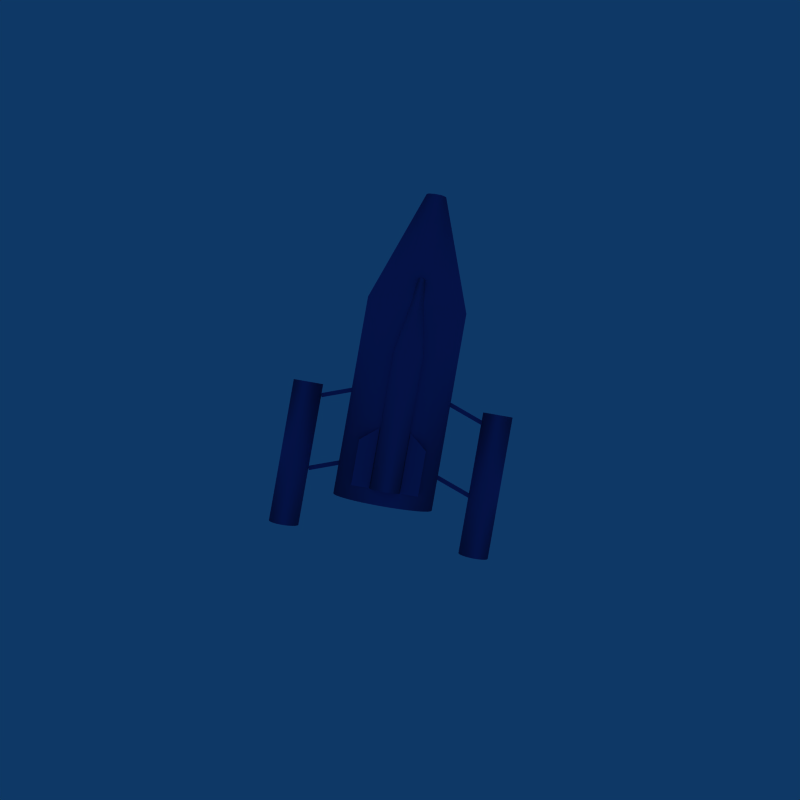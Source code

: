 # Source: bigscout.blend  (saved by Blender 2.46.0; exported with 4.5.12 LTS)
import bpy
from mathutils import Matrix  # noqa: F401  (used for matrix-valued properties, if any)

bpy.ops.wm.read_factory_settings(use_empty=True)
scene = bpy.context.scene
scene.name = 'Scene'

# ---- collections
col_collection_1 = bpy.data.collections.new('Collection 1'); scene.collection.children.link(col_collection_1)

# ---- materials (node trees are filled in below, after node groups)
mat_material = bpy.data.materials.new('Material')
mat_material.alpha_threshold = 0.0
mat_material.diffuse_color = (0.3144, 0.3269, 0.6743, 1.0)
mat_material.roughness = 0.5
mat_material.line_color = (0.0, 0.0, 0.0, 1.0)

# ---- material node trees

# ---- world
world_world = bpy.data.worlds.new('World'); scene.world = world_world
world_world.color = (0.05656, 0.2208, 0.4)
world_world.use_sun_shadow = False
world_world.sun_shadow_jitter_overblur = 0.0
world_world.cycles.sampling_method = 'MANUAL'
world_world.cycles.sample_map_resolution = 256

# ---- cameras
cam_camera = bpy.data.cameras.new('Camera')
cam_camera.passepartout_alpha = 0.2
cam_camera.clip_end = 100.0
cam_camera.lens = 35.0
cam_camera.show_passepartout = False
cam_camera.show_safe_areas = True
cam_camera.dof.focus_distance = 0.0
cam_camera.dof.aperture_fstop = 128.0

# ---- lights
light_lamp_001 = bpy.data.lights.new('Lamp.001', 'POINT')
light_lamp_001.transmission_factor = 0.0
light_lamp_001.energy = 100.0
light_lamp_001.shadow_buffer_clip_start = 0.5
light_lamp_001.shadow_soft_size = 1.0
light_lamp_001.shadow_maximum_resolution = 0.006
light_lamp_001.use_absolute_resolution = True
light_lamp_001.cycles.use_multiple_importance_sampling = False
light_spot = bpy.data.lights.new('Spot', 'POINT')
light_spot.transmission_factor = 0.0
light_spot.cutoff_distance = 30.0
light_spot.energy = 100.0
light_spot.shadow_buffer_clip_start = 1.001
light_spot.shadow_soft_size = 1.0
light_spot.shadow_maximum_resolution = 0.006
light_spot.use_absolute_resolution = True
light_spot.cycles.use_multiple_importance_sampling = False

# ---- meshes
me_cube_004 = bpy.data.meshes.new('Cube.004')
me_cube_004.from_pydata([(-1.688, -78.19, -9.758), (-1.6, -77.87, -8.627), (-1.536, -77.64, -7.336), (-1.496, -77.49, -5.936), (-1.482, -77.44, -4.48), (-1.496, -77.49, -3.024), (-1.536, -77.64, -1.624), (-1.6, -77.87, -0.3339), (-1.688, -78.19, 0.7971), (-1.794, -78.58, 1.725), (-1.915, -79.02, 2.415), (-2.047, -79.5, 2.84), (-2.184, -80.0, 2.983), (-2.32, -80.5, 2.84), (-2.452, -80.97, 2.415), (-2.573, -81.42, 1.725), (-2.68, -81.8, 0.7971), (-2.767, -82.12, -0.3339), (-2.832, -82.36, -1.624), (-2.871, -82.5, -3.024), (-2.885, -82.55, -4.48), (-2.871, -82.5, -5.936), (-2.832, -82.36, -7.336), (-2.767, -82.12, -8.627), (-2.68, -81.8, -9.758), (-2.573, -81.42, -10.69), (-2.452, -80.97, -11.38), (-2.32, -80.5, -11.8), (-2.184, -80.0, -11.94), (-2.047, -79.5, -11.8), (-1.915, -79.02, -11.38), (-1.794, -78.58, -10.69), (-4.153, -10.44, -9.758), (-4.066, -10.13, -8.627), (-4.001, -9.891, -7.336), (-3.962, -9.746, -5.936), (-3.948, -9.697, -4.48), (-3.962, -9.746, -3.024), (-4.001, -9.891, -1.624), (-4.066, -10.13, -0.3338), (-4.153, -10.44, 0.7971), (-4.26, -10.83, 1.725), (-4.381, -11.27, 2.415), (-4.513, -11.75, 2.84), (-4.649, -12.25, 2.983), (-4.786, -12.75, 2.84), (-4.918, -13.23, 2.415), (-5.039, -13.67, 1.725), (-5.145, -14.05, 0.7971), (-5.233, -14.37, -0.3338), (-5.297, -14.61, -1.624), (-5.337, -14.75, -3.024), (-5.351, -14.8, -4.48), (-5.337, -14.75, -5.936), (-5.297, -14.61, -7.336), (-5.233, -14.37, -8.627), (-5.145, -14.05, -9.758), (-5.039, -13.67, -10.69), (-4.918, -13.23, -11.38), (-4.786, -12.75, -11.8), (-4.649, -12.25, -11.94), (-4.513, -11.75, -11.8), (-4.381, -11.27, -11.38), (-4.26, -10.83, -10.69), (-2.184, -80.0, -4.48), (-4.649, -12.25, -4.48), (-3.806, -14.08, -3.505), (-3.678, -15.61, -3.505), (-2.145, -2.754, -3.505), (-2.274, -1.222, -3.505), (-3.806, -14.08, -5.505), (-3.678, -15.61, -5.505), (-2.145, -2.754, -5.505), (-2.274, -1.222, -5.505), (-2.53, -49.14, -3.505), (-2.401, -50.68, -3.505), (-0.8692, -37.82, -3.505), (-0.9978, -36.29, -3.505), (-2.53, -49.14, -5.505), (-2.401, -50.68, -5.505), (-0.8692, -37.82, -5.505), (-0.9978, -36.29, -5.505), (5.308, -20.62, -5.553), (5.308, -22.62, -5.553), (3.308, -22.62, -5.553), (3.308, -20.62, -5.553), (5.308, -20.62, -3.553), (5.308, -22.62, -3.553), (3.308, -22.62, -3.553), (3.308, -20.62, -3.553), (4.032, 14.45, -5.553), (4.032, 12.45, -5.553), (2.032, 12.45, -5.553), (2.032, 14.45, -5.553), (4.032, 14.45, -3.553), (4.032, 12.45, -3.553), (2.032, 12.45, -3.553), (2.032, 14.45, -3.553), (7.429, -45.01, -9.758), (7.517, -44.69, -8.627), (7.581, -44.46, -7.336), (7.621, -44.31, -5.936), (7.635, -44.26, -4.48), (7.621, -44.31, -3.024), (7.581, -44.46, -1.624), (7.517, -44.69, -0.3339), (7.429, -45.01, 0.7971), (7.323, -45.4, 1.725), (7.202, -45.84, 2.415), (7.07, -46.32, 2.84), (6.934, -46.81, 2.983), (6.797, -47.31, 2.84), (6.665, -47.79, 2.415), (6.544, -48.23, 1.725), (6.438, -48.62, 0.7971), (6.35, -48.94, -0.3339), (6.286, -49.17, -1.624), (6.246, -49.32, -3.024), (6.232, -49.37, -4.48), (6.246, -49.32, -5.936), (6.286, -49.17, -7.336), (6.35, -48.94, -8.627), (6.438, -48.62, -9.758), (6.544, -48.23, -10.69), (6.665, -47.79, -11.38), (6.797, -47.31, -11.8), (6.934, -46.81, -11.94), (7.07, -46.32, -11.8), (7.202, -45.84, -11.38), (7.323, -45.4, -10.69), (4.964, 22.74, -9.758), (5.051, 23.06, -8.627), (5.116, 23.29, -7.336), (5.156, 23.44, -5.936), (5.169, 23.49, -4.48), (5.156, 23.44, -3.024), (5.116, 23.29, -1.624), (5.051, 23.06, -0.3338), (4.964, 22.74, 0.7971), (4.857, 22.35, 1.725), (4.736, 21.91, 2.415), (4.605, 21.43, 2.84), (4.468, 20.93, 2.983), (4.331, 20.44, 2.84), (4.199, 19.96, 2.415), (4.078, 19.52, 1.725), (3.972, 19.13, 0.7971), (3.885, 18.81, -0.3338), (3.82, 18.58, -1.624), (3.78, 18.43, -3.024), (3.766, 18.38, -4.48), (3.78, 18.43, -5.936), (3.82, 18.58, -7.336), (3.885, 18.81, -8.627), (3.972, 19.13, -9.758), (4.078, 19.52, -10.69), (4.199, 19.96, -11.38), (4.331, 20.44, -11.8), (4.468, 20.93, -11.94), (4.605, 21.43, -11.8), (4.736, 21.91, -11.38), (4.857, 22.35, -10.69), (6.934, -46.81, -4.48), (4.468, 20.93, -4.48), (3.291, -39.98, -16.43), (3.585, -38.91, -13.88), (3.804, -38.11, -10.98), (3.938, -37.62, -7.829), (3.984, -37.46, -4.553), (3.938, -37.62, -1.277), (3.804, -38.11, 1.873), (3.585, -38.91, 4.776), (3.291, -39.98, 7.321), (2.932, -41.28, 9.409), (2.523, -42.77, 10.96), (2.079, -44.39, 11.92), (1.617, -46.07, 12.24), (1.155, -47.75, 11.92), (0.7112, -49.37, 10.96), (0.3019, -50.86, 9.409), (-0.05674, -52.16, 7.321), (-0.3511, -53.23, 4.776), (-0.5698, -54.03, 1.873), (-0.7045, -54.52, -1.277), (-0.75, -54.69, -4.553), (-0.7045, -54.52, -7.829), (-0.5698, -54.03, -10.98), (-0.3511, -53.23, -13.88), (-0.05673, -52.16, -16.43), (0.3019, -50.86, -18.52), (0.7112, -49.37, -20.07), (1.155, -47.75, -21.02), (1.617, -46.07, -21.35), (2.079, -44.39, -21.02), (2.523, -42.77, -20.07), (2.932, -41.28, -18.52), (-0.1554, 54.7, -16.43), (0.139, 55.77, -13.88), (0.3577, 56.57, -10.98), (0.4924, 57.06, -7.829), (0.5379, 57.22, -4.553), (0.4924, 57.06, -1.277), (0.3577, 56.57, 1.873), (0.139, 55.77, 4.776), (-0.1554, 54.7, 7.321), (-0.514, 53.39, 9.409), (-0.9233, 51.9, 10.96), (-1.367, 50.29, 11.92), (-1.829, 48.61, 12.24), (-2.291, 46.93, 11.92), (-2.735, 45.31, 10.96), (-3.144, 43.82, 9.409), (-3.503, 42.52, 7.321), (-3.797, 41.44, 4.776), (-4.016, 40.65, 1.873), (-4.151, 40.16, -1.277), (-4.196, 39.99, -4.553), (-4.151, 40.16, -7.829), (-4.016, 40.65, -10.98), (-3.797, 41.44, -13.88), (-3.503, 42.52, -16.43), (-3.144, 43.82, -18.52), (-2.735, 45.31, -20.07), (-2.291, 46.93, -21.02), (-1.829, 48.61, -21.35), (-1.367, 50.29, -21.02), (-0.9233, 51.9, -20.07), (-0.5141, 53.39, -18.52), (1.617, -46.07, -4.553), (-3.743, 101.2, -4.553), (-3.48, 102.2, -7.346), (-3.562, 101.9, -7.656), (-3.651, 101.5, -7.847), (-3.743, 101.2, -7.912), (-3.836, 100.9, -7.847), (-3.925, 100.5, -7.656), (-4.006, 100.2, -7.346), (-4.078, 99.99, -6.928), (-4.137, 99.77, -6.419), (-4.181, 99.61, -5.839), (-4.208, 99.52, -5.209), (-4.217, 99.48, -4.553), (-4.208, 99.52, -3.898), (-4.181, 99.61, -3.268), (-4.137, 99.77, -2.687), (-4.078, 99.99, -2.179), (-4.006, 100.2, -1.761), (-3.925, 100.5, -1.451), (-3.836, 100.9, -1.259), (-3.743, 101.2, -1.195), (-3.651, 101.5, -1.259), (-3.562, 101.9, -1.451), (-3.48, 102.2, -1.761), (-3.409, 102.4, -2.179), (-3.35, 102.6, -2.687), (-3.306, 102.8, -3.268), (-3.279, 102.9, -3.898), (-3.27, 102.9, -4.553), (-3.279, 102.9, -5.209), (-3.306, 102.8, -5.839), (-3.35, 102.6, -6.419), (-3.409, 102.4, -6.928), (-0.947, -23.63, 8.881), (-0.1812, -44.67, 8.881), (0.6604, -41.61, 8.881), (-0.3607, -13.56, 8.881), (-0.947, -23.63, 11.87), (-0.1812, -44.67, 11.87), (0.6604, -41.61, 11.87), (-0.3607, -13.56, 11.87), (2.139, -12.4, 8.881), (2.905, -33.44, 8.881), (2.063, -36.5, 8.881), (1.042, -8.452, 8.881), (2.139, -12.4, 11.87), (2.905, -33.44, 11.87), (2.063, -36.5, 11.87), (1.042, -8.452, 11.87), (1.858, -37.25, 5.096), (1.945, -36.93, 6.227), (2.01, -36.7, 7.517), (2.05, -36.55, 8.917), (2.063, -36.5, 10.37), (2.05, -36.55, 11.83), (2.01, -36.7, 13.23), (1.945, -36.93, 14.52), (1.858, -37.25, 15.65), (1.751, -37.64, 16.58), (1.63, -38.08, 17.27), (1.499, -38.56, 17.69), (1.362, -39.06, 17.84), (1.225, -39.56, 17.69), (1.093, -40.03, 17.27), (0.9721, -40.48, 16.58), (0.8658, -40.86, 15.65), (0.7786, -41.18, 14.52), (0.7138, -41.42, 13.23), (0.6738, -41.56, 11.83), (0.6604, -41.61, 10.37), (0.6738, -41.56, 8.917), (0.7138, -41.42, 7.517), (0.7786, -41.18, 6.227), (0.8658, -40.86, 5.096), (0.9721, -40.48, 4.168), (1.093, -40.03, 3.478), (1.225, -39.56, 3.053), (1.362, -39.06, 2.91), (1.499, -38.56, 3.053), (1.63, -38.08, 3.478), (1.751, -37.64, 4.168), (-0.4397, 25.87, 5.096), (-0.3525, 26.18, 6.227), (-0.2877, 26.42, 7.517), (-0.2478, 26.57, 8.917), (-0.2343, 26.61, 10.37), (-0.2478, 26.57, 11.83), (-0.2877, 26.42, 13.23), (-0.3525, 26.18, 14.52), (-0.4397, 25.87, 15.65), (-0.546, 25.48, 16.58), (-0.6673, 25.04, 17.27), (-0.7988, 24.56, 17.69), (-0.9356, 24.06, 17.84), (-1.072, 23.56, 17.69), (-1.204, 23.08, 17.27), (-1.325, 22.64, 16.58), (-1.432, 22.26, 15.65), (-1.519, 21.94, 14.52), (-1.584, 21.7, 13.23), (-1.623, 21.56, 11.83), (-1.637, 21.51, 10.37), (-1.623, 21.56, 8.917), (-1.584, 21.7, 7.517), (-1.519, 21.94, 6.227), (-1.432, 22.26, 5.096), (-1.325, 22.64, 4.168), (-1.204, 23.08, 3.478), (-1.072, 23.56, 3.053), (-0.9356, 24.06, 2.91), (-0.7988, 24.56, 3.053), (-0.6673, 25.04, 3.478), (-0.546, 25.48, 4.168), (1.362, -39.06, 10.37), (-2.212, 59.13, 10.37), (-2.134, 59.41, 9.132), (-2.158, 59.32, 8.994), (-2.185, 59.23, 8.909), (-2.212, 59.13, 8.881), (-2.239, 59.03, 8.909), (-2.266, 58.93, 8.994), (-2.29, 58.84, 9.132), (-2.311, 58.77, 9.318), (-2.329, 58.7, 9.544), (-2.342, 58.66, 9.802), (-2.35, 58.63, 10.08), (-2.352, 58.62, 10.37), (-2.35, 58.63, 10.66), (-2.342, 58.66, 10.94), (-2.329, 58.7, 11.2), (-2.311, 58.77, 11.43), (-2.29, 58.84, 11.61), (-2.266, 58.93, 11.75), (-2.239, 59.03, 11.84), (-2.212, 59.13, 11.87), (-2.185, 59.23, 11.84), (-2.158, 59.32, 11.75), (-2.134, 59.41, 11.61), (-2.113, 59.49, 11.43), (-2.095, 59.55, 11.2), (-2.082, 59.6, 10.94), (-2.074, 59.63, 10.66), (-2.072, 59.64, 10.37), (-2.074, 59.63, 10.08), (-2.082, 59.6, 9.802), (-2.095, 59.55, 9.544), (-2.113, 59.49, 9.318)], [], [(64, 0, 1), (65, 33, 32), (64, 1, 2), (65, 34, 33), (64, 2, 3), (65, 35, 34), (64, 3, 4), (65, 36, 35), (64, 4, 5), (65, 37, 36), (64, 5, 6), (65, 38, 37), (64, 6, 7), (65, 39, 38), (64, 7, 8), (65, 40, 39), (64, 8, 9), (65, 41, 40), (64, 9, 10), (65, 42, 41), (64, 10, 11), (65, 43, 42), (64, 11, 12), (65, 44, 43), (64, 12, 13), (65, 45, 44), (64, 13, 14), (65, 46, 45), (64, 14, 15), (65, 47, 46), (64, 15, 16), (65, 48, 47), (64, 16, 17), (65, 49, 48), (64, 17, 18), (65, 50, 49), (64, 18, 19), (65, 51, 50), (64, 19, 20), (65, 52, 51), (64, 20, 21), (65, 53, 52), (64, 21, 22), (65, 54, 53), (64, 22, 23), (65, 55, 54), (64, 23, 24), (65, 56, 55), (64, 24, 25), (65, 57, 56), (64, 25, 26), (65, 58, 57), (64, 26, 27), (65, 59, 58), (64, 27, 28), (65, 60, 59), (64, 28, 29), (65, 61, 60), (64, 29, 30), (65, 62, 61), (64, 30, 31), (65, 63, 62), (31, 0, 64), (65, 32, 63), (0, 32, 33, 1), (1, 33, 34, 2), (2, 34, 35, 3), (3, 35, 36, 4), (4, 36, 37, 5), (5, 37, 38, 6), (6, 38, 39, 7), (7, 39, 40, 8), (8, 40, 41, 9), (9, 41, 42, 10), (10, 42, 43, 11), (11, 43, 44, 12), (12, 44, 45, 13), (13, 45, 46, 14), (14, 46, 47, 15), (15, 47, 48, 16), (16, 48, 49, 17), (17, 49, 50, 18), (18, 50, 51, 19), (19, 51, 52, 20), (20, 52, 53, 21), (21, 53, 54, 22), (22, 54, 55, 23), (23, 55, 56, 24), (24, 56, 57, 25), (25, 57, 58, 26), (26, 58, 59, 27), (27, 59, 60, 28), (28, 60, 61, 29), (29, 61, 62, 30), (30, 62, 63, 31), (32, 0, 31, 63), (66, 67, 68, 69), (70, 73, 72, 71), (66, 70, 71, 67), (67, 71, 72, 68), (68, 72, 73, 69), (70, 66, 69, 73), (74, 75, 76, 77), (78, 81, 80, 79), (74, 78, 79, 75), (75, 79, 80, 76), (76, 80, 81, 77), (78, 74, 77, 81), (82, 83, 84, 85), (86, 89, 88, 87), (82, 86, 87, 83), (83, 87, 88, 84), (84, 88, 89, 85), (86, 82, 85, 89), (90, 91, 92, 93), (94, 97, 96, 95), (90, 94, 95, 91), (91, 95, 96, 92), (92, 96, 97, 93), (94, 90, 93, 97), (162, 98, 99), (163, 131, 130), (162, 99, 100), (163, 132, 131), (162, 100, 101), (163, 133, 132), (162, 101, 102), (163, 134, 133), (162, 102, 103), (163, 135, 134), (162, 103, 104), (163, 136, 135), (162, 104, 105), (163, 137, 136), (162, 105, 106), (163, 138, 137), (162, 106, 107), (163, 139, 138), (162, 107, 108), (163, 140, 139), (162, 108, 109), (163, 141, 140), (162, 109, 110), (163, 142, 141), (162, 110, 111), (163, 143, 142), (162, 111, 112), (163, 144, 143), (162, 112, 113), (163, 145, 144), (162, 113, 114), (163, 146, 145), (162, 114, 115), (163, 147, 146), (162, 115, 116), (163, 148, 147), (162, 116, 117), (163, 149, 148), (162, 117, 118), (163, 150, 149), (162, 118, 119), (163, 151, 150), (162, 119, 120), (163, 152, 151), (162, 120, 121), (163, 153, 152), (162, 121, 122), (163, 154, 153), (162, 122, 123), (163, 155, 154), (162, 123, 124), (163, 156, 155), (162, 124, 125), (163, 157, 156), (162, 125, 126), (163, 158, 157), (162, 126, 127), (163, 159, 158), (162, 127, 128), (163, 160, 159), (162, 128, 129), (163, 161, 160), (129, 98, 162), (163, 130, 161), (98, 130, 131, 99), (99, 131, 132, 100), (100, 132, 133, 101), (101, 133, 134, 102), (102, 134, 135, 103), (103, 135, 136, 104), (104, 136, 137, 105), (105, 137, 138, 106), (106, 138, 139, 107), (107, 139, 140, 108), (108, 140, 141, 109), (109, 141, 142, 110), (110, 142, 143, 111), (111, 143, 144, 112), (112, 144, 145, 113), (113, 145, 146, 114), (114, 146, 147, 115), (115, 147, 148, 116), (116, 148, 149, 117), (117, 149, 150, 118), (118, 150, 151, 119), (119, 151, 152, 120), (120, 152, 153, 121), (121, 153, 154, 122), (122, 154, 155, 123), (123, 155, 156, 124), (124, 156, 157, 125), (125, 157, 158, 126), (126, 158, 159, 127), (127, 159, 160, 128), (128, 160, 161, 129), (130, 98, 129, 161), (228, 164, 165), (228, 165, 166), (228, 166, 167), (228, 167, 168), (228, 168, 169), (228, 169, 170), (228, 170, 171), (228, 171, 172), (228, 172, 173), (228, 173, 174), (228, 174, 175), (228, 175, 176), (228, 176, 177), (228, 177, 178), (228, 178, 179), (228, 179, 180), (228, 180, 181), (228, 181, 182), (228, 182, 183), (228, 183, 184), (228, 184, 185), (228, 185, 186), (228, 186, 187), (228, 187, 188), (228, 188, 189), (228, 189, 190), (228, 190, 191), (228, 191, 192), (228, 192, 193), (228, 193, 194), (228, 194, 195), (195, 164, 228), (164, 196, 197, 165), (165, 197, 198, 166), (166, 198, 199, 167), (167, 199, 200, 168), (168, 200, 201, 169), (169, 201, 202, 170), (170, 202, 203, 171), (171, 203, 204, 172), (172, 204, 205, 173), (173, 205, 206, 174), (174, 206, 207, 175), (175, 207, 208, 176), (176, 208, 209, 177), (177, 209, 210, 178), (178, 210, 211, 179), (179, 211, 212, 180), (180, 212, 213, 181), (181, 213, 214, 182), (182, 214, 215, 183), (183, 215, 216, 184), (184, 216, 217, 185), (185, 217, 218, 186), (186, 218, 219, 187), (187, 219, 220, 188), (188, 220, 221, 189), (189, 221, 222, 190), (190, 222, 223, 191), (191, 223, 224, 192), (192, 224, 225, 193), (193, 225, 226, 194), (194, 226, 227, 195), (196, 164, 195, 227), (196, 227, 230, 261), (227, 226, 231, 230), (226, 225, 232, 231), (225, 224, 233, 232), (224, 223, 234, 233), (223, 222, 235, 234), (222, 221, 236, 235), (221, 220, 237, 236), (220, 219, 238, 237), (219, 218, 239, 238), (218, 217, 240, 239), (217, 216, 241, 240), (216, 215, 242, 241), (215, 214, 243, 242), (214, 213, 244, 243), (213, 212, 245, 244), (212, 211, 246, 245), (211, 210, 247, 246), (210, 209, 248, 247), (209, 208, 249, 248), (208, 207, 250, 249), (207, 206, 251, 250), (206, 205, 252, 251), (205, 204, 253, 252), (204, 203, 254, 253), (203, 202, 255, 254), (202, 201, 256, 255), (201, 200, 257, 256), (200, 199, 258, 257), (199, 198, 259, 258), (198, 197, 260, 259), (197, 196, 261, 260), (229, 260, 261), (229, 259, 260), (229, 258, 259), (229, 257, 258), (229, 256, 257), (229, 255, 256), (229, 254, 255), (229, 253, 254), (229, 252, 253), (229, 251, 252), (229, 250, 251), (229, 249, 250), (229, 248, 249), (229, 247, 248), (229, 246, 247), (229, 245, 246), (229, 244, 245), (229, 243, 244), (229, 242, 243), (229, 241, 242), (229, 240, 241), (229, 239, 240), (229, 238, 239), (229, 237, 238), (229, 236, 237), (229, 235, 236), (229, 234, 235), (229, 233, 234), (229, 232, 233), (229, 231, 232), (229, 230, 231), (229, 261, 230), (262, 263, 264, 265), (266, 269, 268, 267), (262, 266, 267, 263), (263, 267, 268, 264), (264, 268, 269, 265), (266, 262, 265, 269), (270, 271, 272, 273), (274, 277, 276, 275), (270, 274, 275, 271), (271, 275, 276, 272), (272, 276, 277, 273), (274, 270, 273, 277), (342, 278, 279), (342, 279, 280), (342, 280, 281), (342, 281, 282), (342, 282, 283), (342, 283, 284), (342, 284, 285), (342, 285, 286), (342, 286, 287), (342, 287, 288), (342, 288, 289), (342, 289, 290), (342, 290, 291), (342, 291, 292), (342, 292, 293), (342, 293, 294), (342, 294, 295), (342, 295, 296), (342, 296, 297), (342, 297, 298), (342, 298, 299), (342, 299, 300), (342, 300, 301), (342, 301, 302), (342, 302, 303), (342, 303, 304), (342, 304, 305), (342, 305, 306), (342, 306, 307), (342, 307, 308), (342, 308, 309), (309, 278, 342), (278, 310, 311, 279), (279, 311, 312, 280), (280, 312, 313, 281), (281, 313, 314, 282), (282, 314, 315, 283), (283, 315, 316, 284), (284, 316, 317, 285), (285, 317, 318, 286), (286, 318, 319, 287), (287, 319, 320, 288), (288, 320, 321, 289), (289, 321, 322, 290), (290, 322, 323, 291), (291, 323, 324, 292), (292, 324, 325, 293), (293, 325, 326, 294), (294, 326, 327, 295), (295, 327, 328, 296), (296, 328, 329, 297), (297, 329, 330, 298), (298, 330, 331, 299), (299, 331, 332, 300), (300, 332, 333, 301), (301, 333, 334, 302), (302, 334, 335, 303), (303, 335, 336, 304), (304, 336, 337, 305), (305, 337, 338, 306), (306, 338, 339, 307), (307, 339, 340, 308), (308, 340, 341, 309), (310, 278, 309, 341), (310, 341, 344, 375), (341, 340, 345, 344), (340, 339, 346, 345), (339, 338, 347, 346), (338, 337, 348, 347), (337, 336, 349, 348), (336, 335, 350, 349), (335, 334, 351, 350), (334, 333, 352, 351), (333, 332, 353, 352), (332, 331, 354, 353), (331, 330, 355, 354), (330, 329, 356, 355), (329, 328, 357, 356), (328, 327, 358, 357), (327, 326, 359, 358), (326, 325, 360, 359), (325, 324, 361, 360), (324, 323, 362, 361), (323, 322, 363, 362), (322, 321, 364, 363), (321, 320, 365, 364), (320, 319, 366, 365), (319, 318, 367, 366), (318, 317, 368, 367), (317, 316, 369, 368), (316, 315, 370, 369), (315, 314, 371, 370), (314, 313, 372, 371), (313, 312, 373, 372), (312, 311, 374, 373), (311, 310, 375, 374), (343, 374, 375), (343, 373, 374), (343, 372, 373), (343, 371, 372), (343, 370, 371), (343, 369, 370), (343, 368, 369), (343, 367, 368), (343, 366, 367), (343, 365, 366), (343, 364, 365), (343, 363, 364), (343, 362, 363), (343, 361, 362), (343, 360, 361), (343, 359, 360), (343, 358, 359), (343, 357, 358), (343, 356, 357), (343, 355, 356), (343, 354, 355), (343, 353, 354), (343, 352, 353), (343, 351, 352), (343, 350, 351), (343, 349, 350), (343, 348, 349), (343, 347, 348), (343, 346, 347), (343, 345, 346), (343, 344, 345), (343, 375, 344)])
me_cube_004.polygons.foreach_set('use_smooth', [1, 1, 1, 1, 1, 1, 1, 1, 1, 1, 1, 1, 1, 1, 1, 1, 1, 1, 1, 1, 1, 1, 1, 1, 1, 1, 1, 1, 1, 1, 1, 1, 1, 1, 1, 1, 1, 1, 1, 1, 1, 1, 1, 1, 1, 1, 1, 1, 1, 1, 1, 1, 1, 1, 1, 1, 1, 1, 1, 1, 1, 1, 1, 1, 1, 1, 1, 1, 1, 1, 1, 1, 1, 1, 1, 1, 1, 1, 1, 1, 1, 1, 1, 1, 1, 1, 1, 1, 1, 1, 1, 1, 1, 1, 1, 1, 0, 0, 0, 0, 0, 0, 0, 0, 0, 0, 0, 0, 0, 0, 0, 0, 0, 0, 0, 0, 0, 0, 0, 0, 1, 1, 1, 1, 1, 1, 1, 1, 1, 1, 1, 1, 1, 1, 1, 1, 1, 1, 1, 1, 1, 1, 1, 1, 1, 1, 1, 1, 1, 1, 1, 1, 1, 1, 1, 1, 1, 1, 1, 1, 1, 1, 1, 1, 1, 1, 1, 1, 1, 1, 1, 1, 1, 1, 1, 1, 1, 1, 1, 1, 1, 1, 1, 1, 1, 1, 1, 1, 1, 1, 1, 1, 1, 1, 1, 1, 1, 1, 1, 1, 1, 1, 1, 1, 1, 1, 1, 1, 1, 1, 1, 1, 1, 1, 1, 1, 1, 1, 1, 1, 1, 1, 1, 1, 1, 1, 1, 1, 1, 1, 1, 1, 1, 1, 1, 1, 1, 1, 1, 1, 1, 1, 1, 1, 1, 1, 1, 1, 1, 1, 1, 1, 1, 1, 1, 1, 1, 1, 1, 1, 1, 1, 1, 1, 1, 1, 1, 1, 1, 1, 1, 1, 1, 1, 1, 1, 1, 1, 1, 1, 1, 1, 1, 1, 1, 1, 1, 1, 1, 1, 1, 1, 1, 1, 1, 1, 1, 1, 1, 1, 1, 1, 1, 1, 1, 1, 1, 1, 1, 1, 1, 1, 1, 1, 1, 1, 1, 1, 1, 1, 1, 1, 1, 1, 1, 1, 1, 1, 1, 1, 1, 1, 1, 1, 1, 1, 1, 1, 1, 1, 1, 1, 1, 1, 0, 0, 0, 0, 0, 0, 0, 0, 0, 0, 0, 0, 1, 1, 1, 1, 1, 1, 1, 1, 1, 1, 1, 1, 1, 1, 1, 1, 1, 1, 1, 1, 1, 1, 1, 1, 1, 1, 1, 1, 1, 1, 1, 1, 1, 1, 1, 1, 1, 1, 1, 1, 1, 1, 1, 1, 1, 1, 1, 1, 1, 1, 1, 1, 1, 1, 1, 1, 1, 1, 1, 1, 1, 1, 1, 1, 1, 1, 1, 1, 1, 1, 1, 1, 1, 1, 1, 1, 1, 1, 1, 1, 1, 1, 1, 1, 1, 1, 1, 1, 1, 1, 1, 1, 1, 1, 1, 1, 1, 1, 1, 1, 1, 1, 1, 1, 1, 1, 1, 1, 1, 1, 1, 1, 1, 1, 1, 1, 1, 1, 1, 1, 1, 1, 1, 1, 1, 1, 1, 1])
me_cube_004.materials.append(mat_material)
me_cube_004.use_remesh_preserve_volume = False
me_cube_004.use_remesh_preserve_attributes = False
me_cube_004.use_mirror_vertex_groups = False
me_cube_004.update()

# ---- objects
ob_lamp_001 = bpy.data.objects.new('Lamp.001', light_lamp_001)
ob_camera = bpy.data.objects.new('Camera', cam_camera)
ob_cube_003 = bpy.data.objects.new('Cube.003', me_cube_004)
ob_lamp = bpy.data.objects.new('Lamp', light_spot)

# ---- transforms, parenting, visibility, modifiers, constraints
ob_lamp_001.location = (-171.1, 3.18, 14.43)
ob_lamp_001.lock_rotations_4d = False
ob_lamp_001.empty_display_type = 'ARROWS'
ob_lamp_001.color = (0.0, 0.0, 0.0, 1.0)
ob_lamp_001.lineart.crease_threshold = 0.0
ob_camera.location = (0.04969, 0.2318, 50.0)
ob_camera.lock_rotations_4d = False
ob_camera.empty_display_type = 'ARROWS'
ob_camera.color = (0.0, 0.0, 0.0, 1.0)
ob_camera.lineart.crease_threshold = 0.0
ob_cube_003.location = (0.07894, -0.2231, -2.0)
ob_cube_003.rotation_euler = (0.0, 0.0, -0.5236)
ob_cube_003.scale = (1.34, 0.134, 0.134)
ob_cube_003.lock_rotations_4d = False
ob_cube_003.empty_display_type = 'ARROWS'
ob_cube_003.lineart.crease_threshold = 0.0
_vg = ob_cube_003.vertex_groups.new(name='Group')
ob_lamp.location = (38.64, 1.005, 58.72)
ob_lamp.rotation_euler = (0.6503, 0.05522, 1.866)
ob_lamp.lock_rotations_4d = False
ob_lamp.empty_display_type = 'ARROWS'
ob_lamp.color = (0.0, 0.0, 0.0, 0.0)
ob_lamp.lineart.crease_threshold = 0.0

# ---- collection membership
col_collection_1.objects.link(ob_lamp_001)
col_collection_1.objects.link(ob_camera)
col_collection_1.objects.link(ob_cube_003)
col_collection_1.objects.link(ob_lamp)

# ---- scene / render settings (as saved in the file)
scene.camera = ob_camera
scene.frame_start = 1; scene.frame_end = 36; scene.frame_set(2)
scene.render.engine = 'BLENDER_EEVEE_NEXT'
scene.render.image_settings.compression = 90
scene.render.resolution_x = 96
scene.render.resolution_y = 96
scene.render.pixel_aspect_x = 100.0
scene.render.pixel_aspect_y = 100.0
scene.render.fps = 25
scene.render.dither_intensity = 0.0
scene.render.use_compositing = False
scene.render.use_sequencer = False
scene.render.bake_margin = 2
scene.render.bake_bias = 0.0
scene.render.use_stamp_time = False
scene.render.use_stamp_date = False
scene.render.use_stamp_frame = False
scene.render.use_stamp_camera = False
scene.render.use_stamp_scene = False
scene.render.use_stamp_filename = False
scene.render.use_stamp_render_time = False
scene.render.stamp_font_size = 0
scene.cycles.use_denoising = False
scene.cycles.samples = 10
scene.cycles.sampling_pattern = 'TABULATED_SOBOL'
scene.cycles.light_sampling_threshold = 0.0
scene.cycles.use_adaptive_sampling = False
scene.cycles.use_light_tree = False
scene.cycles.blur_glossy = 0.0
scene.cycles.volume_bounces = 1
scene.cycles.pixel_filter_type = 'GAUSSIAN'
scene.cycles.sample_clamp_indirect = 0.0
scene.view_settings.view_transform = 'Raw'
bpy.context.view_layer.update()
